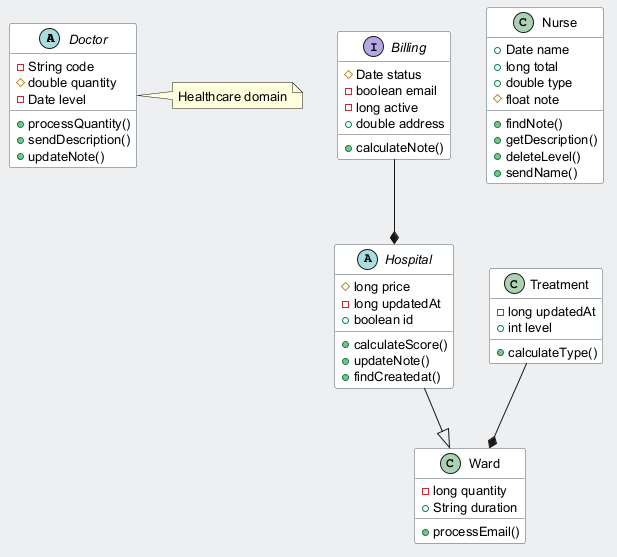

The diagram above was rendered by PlantUML. Its source (embedded in the PNG):
@startuml
skinparam backgroundColor #ECEFF1
skinparam classBackgroundColor #FFFFFF
skinparam classBorderColor #455A64
skinparam defaultFontSize 13
abstract class Doctor {
  -String code
  #double quantity
  -Date level
  +processQuantity()
  +sendDescription()
  +updateNote()
}
interface Billing {
  #Date status
  -boolean email
  -long active
  +double address
  +calculateNote()
}
class Nurse {
  +Date name
  +long total
  +double type
  #float note
  +findNote()
  +getDescription()
  +deleteLevel()
  +sendName()
}
class Ward {
  -long quantity
  +String duration
  +processEmail()
}
abstract class Hospital {
  #long price
  -long updatedAt
  +boolean id
  +calculateScore()
  +updateNote()
  +findCreatedat()
}
class Treatment {
  -long updatedAt
  +int level
  +calculateType()
}
Billing --* Hospital
Treatment --* Ward
Hospital --|> Ward
note right of Doctor : Healthcare domain
@enduml